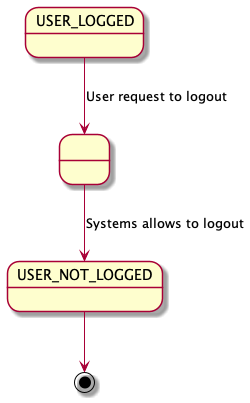

The diagram above was rendered by PlantUML. Its source (embedded in the PNG):
@startuml

state " " as State1

USER_LOGGED -down-> State1 : User request to logout

State1 --> USER_NOT_LOGGED : Systems allows to logout

USER_NOT_LOGGED --> [*]
@enduml